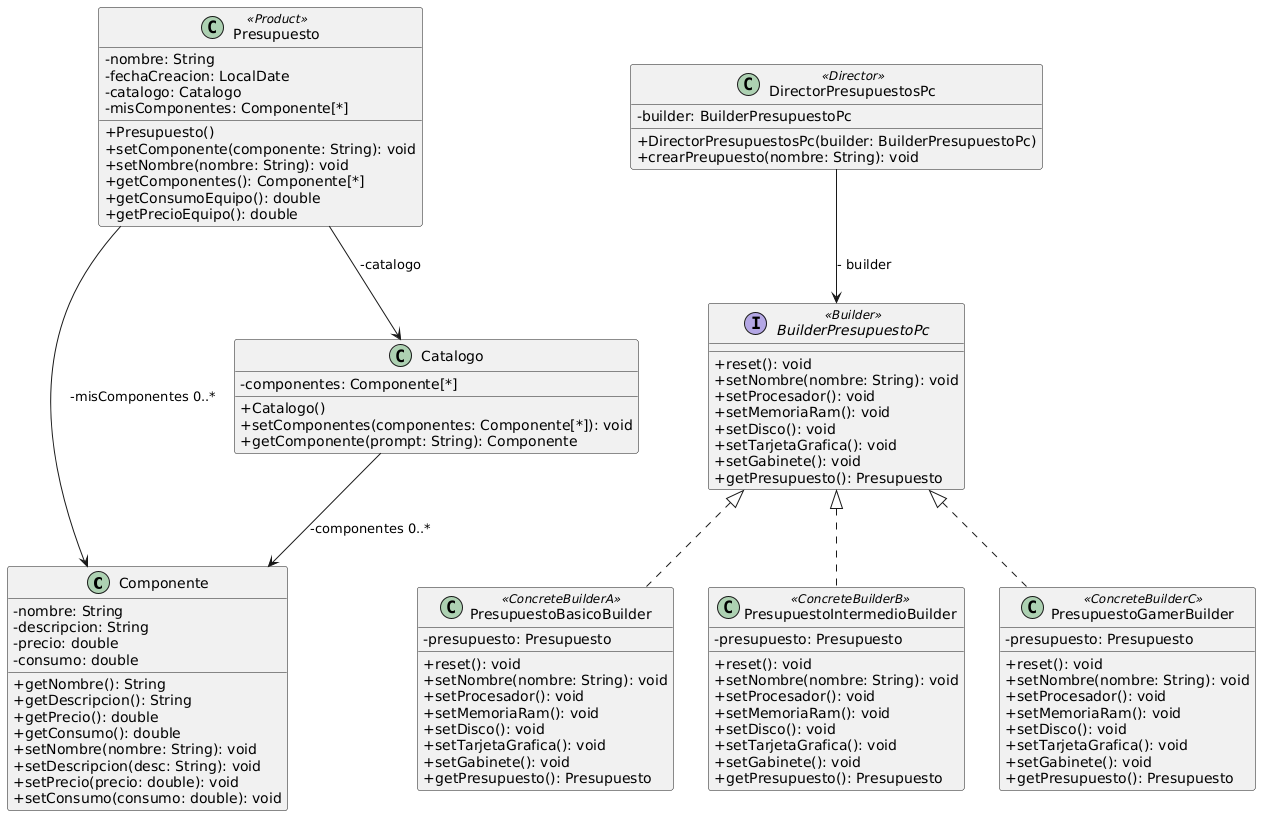

The diagram above was rendered by PlantUML. Its source (embedded in the PNG):
@startuml
' Estilo clásico de UML
skinparam classAttributeIconSize 0

class Componente {
  - nombre: String
  - descripcion: String
  - precio: double
  - consumo: double
  + getNombre(): String
  + getDescripcion(): String
  + getPrecio(): double
  + getConsumo(): double
  + setNombre(nombre: String): void
  + setDescripcion(desc: String): void
  + setPrecio(precio: double): void
  + setConsumo(consumo: double): void
}

class Catalogo {
  - componentes: Componente[*]
  + Catalogo()
  + setComponentes(componentes: Componente[*]): void
  + getComponente(prompt: String): Componente
}

interface BuilderPresupuestoPc <<Builder>> {
  + reset(): void
  + setNombre(nombre: String): void
  + setProcesador(): void
  + setMemoriaRam(): void
  + setDisco(): void
  + setTarjetaGrafica(): void
  + setGabinete(): void
  + getPresupuesto(): Presupuesto
}

class Presupuesto <<Product>> {
  - nombre: String
  - fechaCreacion: LocalDate
  - catalogo: Catalogo
  - misComponentes: Componente[*]
  + Presupuesto()
  + setComponente(componente: String): void
  + setNombre(nombre: String): void
  + getComponentes(): Componente[*]
  + getConsumoEquipo(): double
  + getPrecioEquipo(): double
}

class DirectorPresupuestosPc <<Director>>{
  - builder: BuilderPresupuestoPc
  + DirectorPresupuestosPc(builder: BuilderPresupuestoPc)
  + crearPreupuesto(nombre: String): void
}

class PresupuestoBasicoBuilder <<ConcreteBuilderA>>{
  - presupuesto: Presupuesto
  + reset(): void
  + setNombre(nombre: String): void
  + setProcesador(): void
  + setMemoriaRam(): void
  + setDisco(): void
  + setTarjetaGrafica(): void
  + setGabinete(): void
  + getPresupuesto(): Presupuesto
}

class PresupuestoIntermedioBuilder<<ConcreteBuilderB>> {
  - presupuesto: Presupuesto
  + reset(): void
  + setNombre(nombre: String): void
  + setProcesador(): void
  + setMemoriaRam(): void
  + setDisco(): void
  + setTarjetaGrafica(): void
  + setGabinete(): void
  + getPresupuesto(): Presupuesto
}

class PresupuestoGamerBuilder <<ConcreteBuilderC>> {
  - presupuesto: Presupuesto
  + reset(): void
  + setNombre(nombre: String): void
  + setProcesador(): void
  + setMemoriaRam(): void
  + setDisco(): void
  + setTarjetaGrafica(): void
  + setGabinete(): void
  + getPresupuesto(): Presupuesto
}

Catalogo --> Componente : -componentes 0..*
Presupuesto --> Catalogo : -catalogo
Presupuesto --> Componente : -misComponentes 0..*
DirectorPresupuestosPc --> BuilderPresupuestoPc : - builder
BuilderPresupuestoPc <|.. PresupuestoBasicoBuilder
BuilderPresupuestoPc <|.. PresupuestoIntermedioBuilder
BuilderPresupuestoPc <|.. PresupuestoGamerBuilder
@enduml